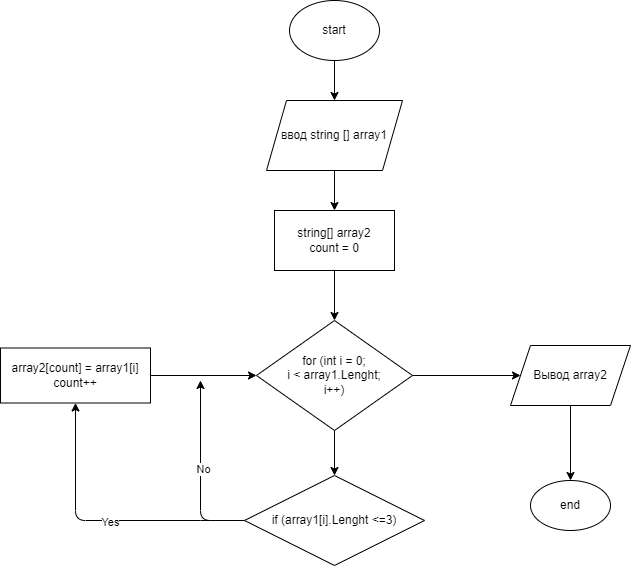

The diagram above was exported from draw.io. Its source (the exported page's mxGraphModel, read from the mxfile embedded in the PNG):
<mxGraphModel dx="1108" dy="551" grid="1" gridSize="10" guides="1" tooltips="1" connect="1" arrows="1" fold="1" page="1" pageScale="1" pageWidth="827" pageHeight="1169" math="0" shadow="0">
  <root>
    <mxCell id="0" />
    <mxCell id="1" parent="0" />
    <mxCell id="10" value="" style="edgeStyle=none;html=1;" edge="1" parent="1" source="2" target="3">
      <mxGeometry relative="1" as="geometry" />
    </mxCell>
    <mxCell id="2" value="start" style="ellipse;whiteSpace=wrap;html=1;" vertex="1" parent="1">
      <mxGeometry x="369" y="20" width="90" height="60" as="geometry" />
    </mxCell>
    <mxCell id="11" value="" style="edgeStyle=none;html=1;" edge="1" parent="1" source="3" target="4">
      <mxGeometry relative="1" as="geometry" />
    </mxCell>
    <mxCell id="3" value="ввод string [] array1" style="shape=parallelogram;perimeter=parallelogramPerimeter;whiteSpace=wrap;html=1;fixedSize=1;" vertex="1" parent="1">
      <mxGeometry x="346" y="120" width="136" height="70" as="geometry" />
    </mxCell>
    <mxCell id="12" value="" style="edgeStyle=none;html=1;" edge="1" parent="1" source="4" target="5">
      <mxGeometry relative="1" as="geometry" />
    </mxCell>
    <mxCell id="4" value="string[] array2&lt;br&gt;count = 0" style="rounded=0;whiteSpace=wrap;html=1;" vertex="1" parent="1">
      <mxGeometry x="354" y="230" width="120" height="60" as="geometry" />
    </mxCell>
    <mxCell id="13" value="" style="edgeStyle=none;html=1;" edge="1" parent="1" source="5" target="6">
      <mxGeometry relative="1" as="geometry" />
    </mxCell>
    <mxCell id="17" value="" style="edgeStyle=none;html=1;" edge="1" parent="1" source="5" target="8">
      <mxGeometry relative="1" as="geometry" />
    </mxCell>
    <mxCell id="5" value="for (int i = 0;&lt;br&gt;i &amp;lt; array1.Lenght;&lt;br&gt;i++)" style="rhombus;whiteSpace=wrap;html=1;" vertex="1" parent="1">
      <mxGeometry x="336" y="340" width="156" height="110" as="geometry" />
    </mxCell>
    <mxCell id="14" style="edgeStyle=none;html=1;entryX=0.5;entryY=1;entryDx=0;entryDy=0;" edge="1" parent="1" source="6" target="7">
      <mxGeometry relative="1" as="geometry">
        <Array as="points">
          <mxPoint x="290" y="540" />
          <mxPoint x="155" y="540" />
        </Array>
      </mxGeometry>
    </mxCell>
    <mxCell id="23" value="Yes" style="edgeLabel;html=1;align=center;verticalAlign=middle;resizable=0;points=[];" vertex="1" connectable="0" parent="14">
      <mxGeometry x="-0.0576" y="1" relative="1" as="geometry">
        <mxPoint as="offset" />
      </mxGeometry>
    </mxCell>
    <mxCell id="19" style="edgeStyle=none;html=1;" edge="1" parent="1" source="6">
      <mxGeometry relative="1" as="geometry">
        <mxPoint x="280" y="400" as="targetPoint" />
        <Array as="points">
          <mxPoint x="280" y="540" />
        </Array>
      </mxGeometry>
    </mxCell>
    <mxCell id="24" value="No" style="edgeLabel;html=1;align=center;verticalAlign=middle;resizable=0;points=[];" vertex="1" connectable="0" parent="19">
      <mxGeometry x="0.0435" y="-2" relative="1" as="geometry">
        <mxPoint as="offset" />
      </mxGeometry>
    </mxCell>
    <mxCell id="6" value="if (array1[i].Lenght &amp;lt;=3)" style="rhombus;whiteSpace=wrap;html=1;" vertex="1" parent="1">
      <mxGeometry x="324" y="495" width="180" height="90" as="geometry" />
    </mxCell>
    <mxCell id="16" value="" style="edgeStyle=none;html=1;" edge="1" parent="1" source="7" target="5">
      <mxGeometry relative="1" as="geometry" />
    </mxCell>
    <mxCell id="7" value="array2[count] = array1[i]&lt;br&gt;count++" style="rounded=0;whiteSpace=wrap;html=1;" vertex="1" parent="1">
      <mxGeometry x="80" y="367.5" width="150" height="55" as="geometry" />
    </mxCell>
    <mxCell id="18" value="" style="edgeStyle=none;html=1;" edge="1" parent="1" source="8" target="9">
      <mxGeometry relative="1" as="geometry" />
    </mxCell>
    <mxCell id="8" value="Вывод array2" style="shape=parallelogram;perimeter=parallelogramPerimeter;whiteSpace=wrap;html=1;fixedSize=1;" vertex="1" parent="1">
      <mxGeometry x="590" y="365" width="120" height="60" as="geometry" />
    </mxCell>
    <mxCell id="9" value="end" style="ellipse;whiteSpace=wrap;html=1;" vertex="1" parent="1">
      <mxGeometry x="610" y="500" width="80" height="50" as="geometry" />
    </mxCell>
  </root>
</mxGraphModel>